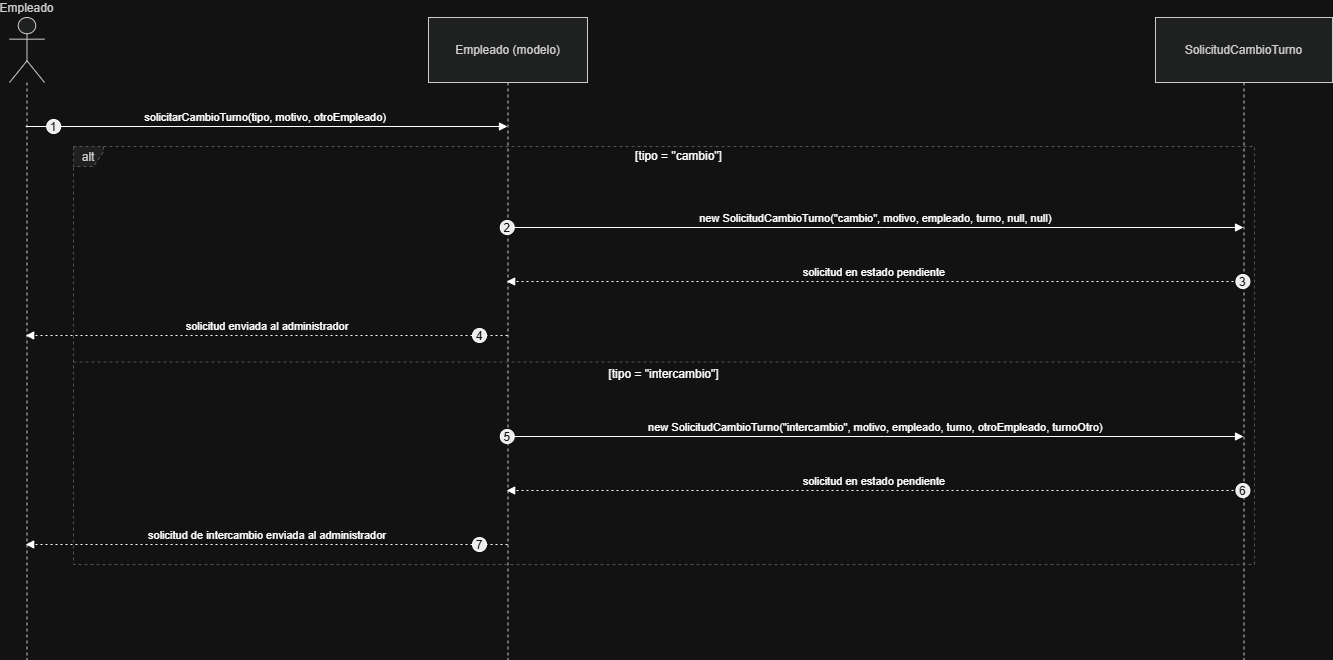

The diagram above was exported from draw.io. Its source (the exported page's mxGraphModel, read from the mxfile embedded in the PNG):
<mxGraphModel dx="1873" dy="1022" grid="1" gridSize="10" guides="1" tooltips="1" connect="1" arrows="1" fold="1" page="1" pageScale="1" pageWidth="850" pageHeight="1100" math="0" shadow="0">
  <root>
    <mxCell id="0" />
    <mxCell id="1" parent="0" />
    <mxCell id="hX7Rh5ci9H0_q5sHitYP-148" parent="1" style="shape=umlLifeline;perimeter=lifelinePerimeter;whiteSpace=wrap;container=1;dropTarget=0;collapsible=0;recursiveResize=0;outlineConnect=0;portConstraint=eastwest;newEdgeStyle={&quot;edgeStyle&quot;:&quot;elbowEdgeStyle&quot;,&quot;elbow&quot;:&quot;vertical&quot;,&quot;curved&quot;:0,&quot;rounded&quot;:0};participant=umlActor;verticalAlign=bottom;labelPosition=center;verticalLabelPosition=top;align=center;size=65;fillColor=light-dark(#eeeeee,#1f2020);strokeColor=light-dark(#999999,#cccccc);fontColor=light-dark(#333333,#cccccc);" value="Empleado" vertex="1">
      <mxGeometry height="642" width="35" x="20" y="20" as="geometry" />
    </mxCell>
    <mxCell id="hX7Rh5ci9H0_q5sHitYP-149" parent="1" style="shape=umlLifeline;perimeter=lifelinePerimeter;whiteSpace=wrap;container=1;dropTarget=0;collapsible=0;recursiveResize=0;outlineConnect=0;portConstraint=eastwest;newEdgeStyle={&quot;edgeStyle&quot;:&quot;elbowEdgeStyle&quot;,&quot;elbow&quot;:&quot;vertical&quot;,&quot;curved&quot;:0,&quot;rounded&quot;:0};size=65;fillColor=light-dark(#eeeeee,#1f2020);strokeColor=light-dark(#999999,#cccccc);fontColor=light-dark(#333333,#cccccc);" value="Empleado (modelo)" vertex="1">
      <mxGeometry height="642" width="159" x="439" y="20" as="geometry" />
    </mxCell>
    <mxCell id="hX7Rh5ci9H0_q5sHitYP-150" parent="1" style="shape=umlLifeline;perimeter=lifelinePerimeter;whiteSpace=wrap;container=1;dropTarget=0;collapsible=0;recursiveResize=0;outlineConnect=0;portConstraint=eastwest;newEdgeStyle={&quot;edgeStyle&quot;:&quot;elbowEdgeStyle&quot;,&quot;elbow&quot;:&quot;vertical&quot;,&quot;curved&quot;:0,&quot;rounded&quot;:0};size=65;fillColor=light-dark(#eeeeee,#1f2020);strokeColor=light-dark(#999999,#cccccc);fontColor=light-dark(#333333,#cccccc);" value="SolicitudCambioTurno" vertex="1">
      <mxGeometry height="642" width="177" x="1166" y="20" as="geometry" />
    </mxCell>
    <mxCell id="hX7Rh5ci9H0_q5sHitYP-151" parent="1" style="shape=umlFrame;dashed=1;pointerEvents=0;dropTarget=0;strokeColor=#B3B3B3;height=20;width=30;fillColor=light-dark(#eeeeee,#1f2020);fontColor=light-dark(#333333,#cccccc);" value="alt" vertex="1">
      <mxGeometry height="418" width="1181" x="84" y="149" as="geometry" />
    </mxCell>
    <mxCell id="hX7Rh5ci9H0_q5sHitYP-152" parent="hX7Rh5ci9H0_q5sHitYP-151" style="text;strokeColor=none;fillColor=none;align=center;verticalAlign=middle;whiteSpace=wrap;" value="[tipo = &quot;cambio&quot;]" vertex="1">
      <mxGeometry height="20" width="1151" x="30" as="geometry" />
    </mxCell>
    <mxCell id="hX7Rh5ci9H0_q5sHitYP-153" parent="hX7Rh5ci9H0_q5sHitYP-151" style="shape=line;dashed=1;whiteSpace=wrap;verticalAlign=top;labelPosition=center;verticalLabelPosition=middle;align=center;strokeColor=#B3B3B3;" value="[tipo = &quot;intercambio&quot;]" vertex="1">
      <mxGeometry height="3" width="1181" y="214" as="geometry" />
    </mxCell>
    <mxCell id="hX7Rh5ci9H0_q5sHitYP-154" edge="1" parent="1" source="hX7Rh5ci9H0_q5sHitYP-148" style="verticalAlign=bottom;edgeStyle=elbowEdgeStyle;elbow=vertical;curved=0;rounded=0;endArrow=block;" target="hX7Rh5ci9H0_q5sHitYP-149" value="solicitarCambioTurno(tipo, motivo, otroEmpleado)">
      <mxGeometry relative="1" as="geometry">
        <Array as="points">
          <mxPoint x="315" y="129" />
        </Array>
      </mxGeometry>
    </mxCell>
    <mxCell id="hX7Rh5ci9H0_q5sHitYP-155" parent="hX7Rh5ci9H0_q5sHitYP-154" style="ellipse;aspect=fixed;fillColor=#000000;align=center;fontColor=#FFFFFF;" value="1" vertex="1">
      <mxGeometry height="14" relative="1" width="14" as="geometry">
        <mxPoint x="-219" y="-7" as="offset" />
      </mxGeometry>
    </mxCell>
    <mxCell id="hX7Rh5ci9H0_q5sHitYP-156" edge="1" parent="1" source="hX7Rh5ci9H0_q5sHitYP-149" style="verticalAlign=bottom;edgeStyle=elbowEdgeStyle;elbow=vertical;curved=0;rounded=0;endArrow=block;" target="hX7Rh5ci9H0_q5sHitYP-150" value="new SolicitudCambioTurno(&quot;cambio&quot;, motivo, empleado, turno, null, null)">
      <mxGeometry relative="1" as="geometry">
        <Array as="points">
          <mxPoint x="895" y="230" />
        </Array>
      </mxGeometry>
    </mxCell>
    <mxCell id="hX7Rh5ci9H0_q5sHitYP-157" parent="hX7Rh5ci9H0_q5sHitYP-156" style="ellipse;aspect=fixed;fillColor=#000000;align=center;fontColor=#FFFFFF;" value="2" vertex="1">
      <mxGeometry height="14" relative="1" width="14" as="geometry">
        <mxPoint x="-375.5" y="-7" as="offset" />
      </mxGeometry>
    </mxCell>
    <mxCell id="hX7Rh5ci9H0_q5sHitYP-158" edge="1" parent="1" source="hX7Rh5ci9H0_q5sHitYP-150" style="verticalAlign=bottom;edgeStyle=elbowEdgeStyle;elbow=vertical;curved=0;rounded=0;dashed=1;dashPattern=2 3;endArrow=block;" target="hX7Rh5ci9H0_q5sHitYP-149" value="solicitud en estado pendiente">
      <mxGeometry relative="1" as="geometry">
        <Array as="points">
          <mxPoint x="898" y="284" />
        </Array>
      </mxGeometry>
    </mxCell>
    <mxCell id="hX7Rh5ci9H0_q5sHitYP-159" parent="hX7Rh5ci9H0_q5sHitYP-158" style="ellipse;aspect=fixed;fillColor=#000000;align=center;fontColor=#FFFFFF;" value="3" vertex="1">
      <mxGeometry height="14" relative="1" width="14" as="geometry">
        <mxPoint x="361.5" y="-7" as="offset" />
      </mxGeometry>
    </mxCell>
    <mxCell id="hX7Rh5ci9H0_q5sHitYP-160" edge="1" parent="1" source="hX7Rh5ci9H0_q5sHitYP-149" style="verticalAlign=bottom;edgeStyle=elbowEdgeStyle;elbow=vertical;curved=0;rounded=0;dashed=1;dashPattern=2 3;endArrow=block;" target="hX7Rh5ci9H0_q5sHitYP-148" value="solicitud enviada al administrador">
      <mxGeometry relative="1" as="geometry">
        <Array as="points">
          <mxPoint x="318" y="338" />
        </Array>
      </mxGeometry>
    </mxCell>
    <mxCell id="hX7Rh5ci9H0_q5sHitYP-161" parent="hX7Rh5ci9H0_q5sHitYP-160" style="ellipse;aspect=fixed;fillColor=#000000;align=center;fontColor=#FFFFFF;" value="4" vertex="1">
      <mxGeometry height="14" relative="1" width="14" as="geometry">
        <mxPoint x="205" y="-7" as="offset" />
      </mxGeometry>
    </mxCell>
    <mxCell id="hX7Rh5ci9H0_q5sHitYP-162" edge="1" parent="1" source="hX7Rh5ci9H0_q5sHitYP-149" style="verticalAlign=bottom;edgeStyle=elbowEdgeStyle;elbow=vertical;curved=0;rounded=0;endArrow=block;" target="hX7Rh5ci9H0_q5sHitYP-150" value="new SolicitudCambioTurno(&quot;intercambio&quot;, motivo, empleado, turno, otroEmpleado, turnoOtro)">
      <mxGeometry relative="1" as="geometry">
        <Array as="points">
          <mxPoint x="895" y="439" />
        </Array>
      </mxGeometry>
    </mxCell>
    <mxCell id="hX7Rh5ci9H0_q5sHitYP-163" parent="hX7Rh5ci9H0_q5sHitYP-162" style="ellipse;aspect=fixed;fillColor=#000000;align=center;fontColor=#FFFFFF;" value="5" vertex="1">
      <mxGeometry height="14" relative="1" width="14" as="geometry">
        <mxPoint x="-375.5" y="-7" as="offset" />
      </mxGeometry>
    </mxCell>
    <mxCell id="hX7Rh5ci9H0_q5sHitYP-164" edge="1" parent="1" source="hX7Rh5ci9H0_q5sHitYP-150" style="verticalAlign=bottom;edgeStyle=elbowEdgeStyle;elbow=vertical;curved=0;rounded=0;dashed=1;dashPattern=2 3;endArrow=block;" target="hX7Rh5ci9H0_q5sHitYP-149" value="solicitud en estado pendiente">
      <mxGeometry relative="1" as="geometry">
        <Array as="points">
          <mxPoint x="898" y="493" />
        </Array>
      </mxGeometry>
    </mxCell>
    <mxCell id="hX7Rh5ci9H0_q5sHitYP-165" parent="hX7Rh5ci9H0_q5sHitYP-164" style="ellipse;aspect=fixed;fillColor=#000000;align=center;fontColor=#FFFFFF;" value="6" vertex="1">
      <mxGeometry height="14" relative="1" width="14" as="geometry">
        <mxPoint x="361.5" y="-7" as="offset" />
      </mxGeometry>
    </mxCell>
    <mxCell id="hX7Rh5ci9H0_q5sHitYP-166" edge="1" parent="1" source="hX7Rh5ci9H0_q5sHitYP-149" style="verticalAlign=bottom;edgeStyle=elbowEdgeStyle;elbow=vertical;curved=0;rounded=0;dashed=1;dashPattern=2 3;endArrow=block;" target="hX7Rh5ci9H0_q5sHitYP-148" value="solicitud de intercambio enviada al administrador">
      <mxGeometry relative="1" as="geometry">
        <Array as="points">
          <mxPoint x="318" y="547" />
        </Array>
      </mxGeometry>
    </mxCell>
    <mxCell id="hX7Rh5ci9H0_q5sHitYP-167" parent="hX7Rh5ci9H0_q5sHitYP-166" style="ellipse;aspect=fixed;fillColor=#000000;align=center;fontColor=#FFFFFF;" value="7" vertex="1">
      <mxGeometry height="14" relative="1" width="14" as="geometry">
        <mxPoint x="205" y="-7" as="offset" />
      </mxGeometry>
    </mxCell>
  </root>
</mxGraphModel>